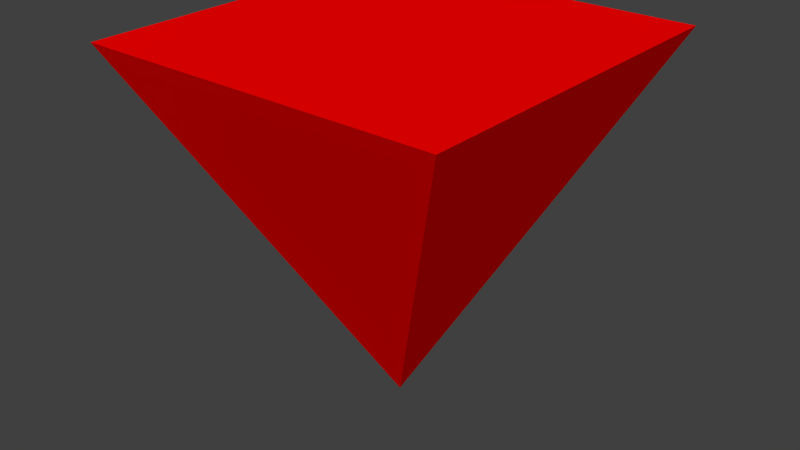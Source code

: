 # Source: Arrow.blend  (saved by Blender 2.74.0; exported with 4.5.12 LTS)
import bpy
from mathutils import Matrix  # noqa: F401  (used for matrix-valued properties, if any)

bpy.ops.wm.read_factory_settings(use_empty=True)
scene = bpy.context.scene
scene.name = 'Scene'

# ---- collections
col_collection_1 = bpy.data.collections.new('Collection 1'); scene.collection.children.link(col_collection_1)

# ---- materials (node trees are filled in below, after node groups)
mat_arrow = bpy.data.materials.new('Arrow')
mat_arrow.alpha_threshold = 0.0
mat_arrow.use_transparent_shadow = False
mat_arrow.diffuse_color = (1.0, 0.0, 0.0, 1.0)
mat_arrow.roughness = 0.5

# ---- material node trees

# ---- world
world_world = bpy.data.worlds.new('World'); scene.world = world_world
world_world.color = (0.05088, 0.05088, 0.05088)
world_world.use_sun_shadow = False
world_world.sun_shadow_jitter_overblur = 0.0
world_world.cycles.sampling_method = 'MANUAL'
world_world.cycles.sample_map_resolution = 256

# ---- meshes
me_cube_001 = bpy.data.meshes.new('Cube.001')
me_cube_001.from_pydata([(0.0, 0.0, 0.07145), (-0.8405, -0.8405, 1.752), (-0.8405, 0.8405, 1.752), (0.8405, -0.8405, 1.752), (0.8405, 0.8405, 1.752)], [], [(3, 4, 2, 1), (1, 2, 0), (2, 4, 0), (4, 3, 0), (3, 1, 0)])
me_cube_001.materials.append(mat_arrow)
me_cube_001.use_remesh_preserve_volume = False
me_cube_001.use_remesh_preserve_attributes = False
me_cube_001.use_mirror_vertex_groups = False
me_cube_001.update()

# ---- objects
ob_cube = bpy.data.objects.new('Cube', me_cube_001)

# ---- transforms, parenting, visibility, modifiers, constraints
ob_cube.location = (0.0, 0.0, 0.0)
ob_cube.lineart.crease_threshold = 0.0

# ---- collection membership
col_collection_1.objects.link(ob_cube)

# ---- scene / render settings (as saved in the file)
scene.frame_start = 1; scene.frame_end = 250; scene.frame_set(1)
scene.render.engine = 'BLENDER_EEVEE_NEXT'
scene.render.resolution_percentage = 50
scene.render.dither_intensity = 0.0
scene.cycles.use_denoising = False
scene.cycles.samples = 10
scene.cycles.sampling_pattern = 'TABULATED_SOBOL'
scene.cycles.light_sampling_threshold = 0.0
scene.cycles.use_adaptive_sampling = False
scene.cycles.use_light_tree = False
scene.cycles.blur_glossy = 0.0
scene.cycles.pixel_filter_type = 'GAUSSIAN'
scene.cycles.sample_clamp_indirect = 0.0
scene.view_settings.view_transform = 'Standard'
bpy.context.view_layer.update()

# ---- added for rendering (the .blend has no active camera and no usable light): camera, sun
cam_auto = bpy.data.cameras.new('AutoCamera')
cam_auto.lens = 50.0
cam_auto.sensor_width = 36.0
cam_auto.clip_end = 1000.0
ob_auto_camera = bpy.data.objects.new('AutoCamera', cam_auto)
scene.collection.objects.link(ob_auto_camera)
ob_auto_camera.location = (2.69386, -3.23263, 3.06703)
ob_auto_camera.rotation_euler = (1.09748, -7.21219e-08, 0.694738)
scene.camera = ob_auto_camera
light_auto_sun = bpy.data.lights.new('AutoSun', 'SUN')
light_auto_sun.energy = 3.0
light_auto_sun.angle = 0.0523599
ob_auto_sun = bpy.data.objects.new('AutoSun', light_auto_sun)
scene.collection.objects.link(ob_auto_sun)
ob_auto_sun.rotation_euler = (0.872665, 0.174533, 0.523599)
bpy.context.view_layer.update()

